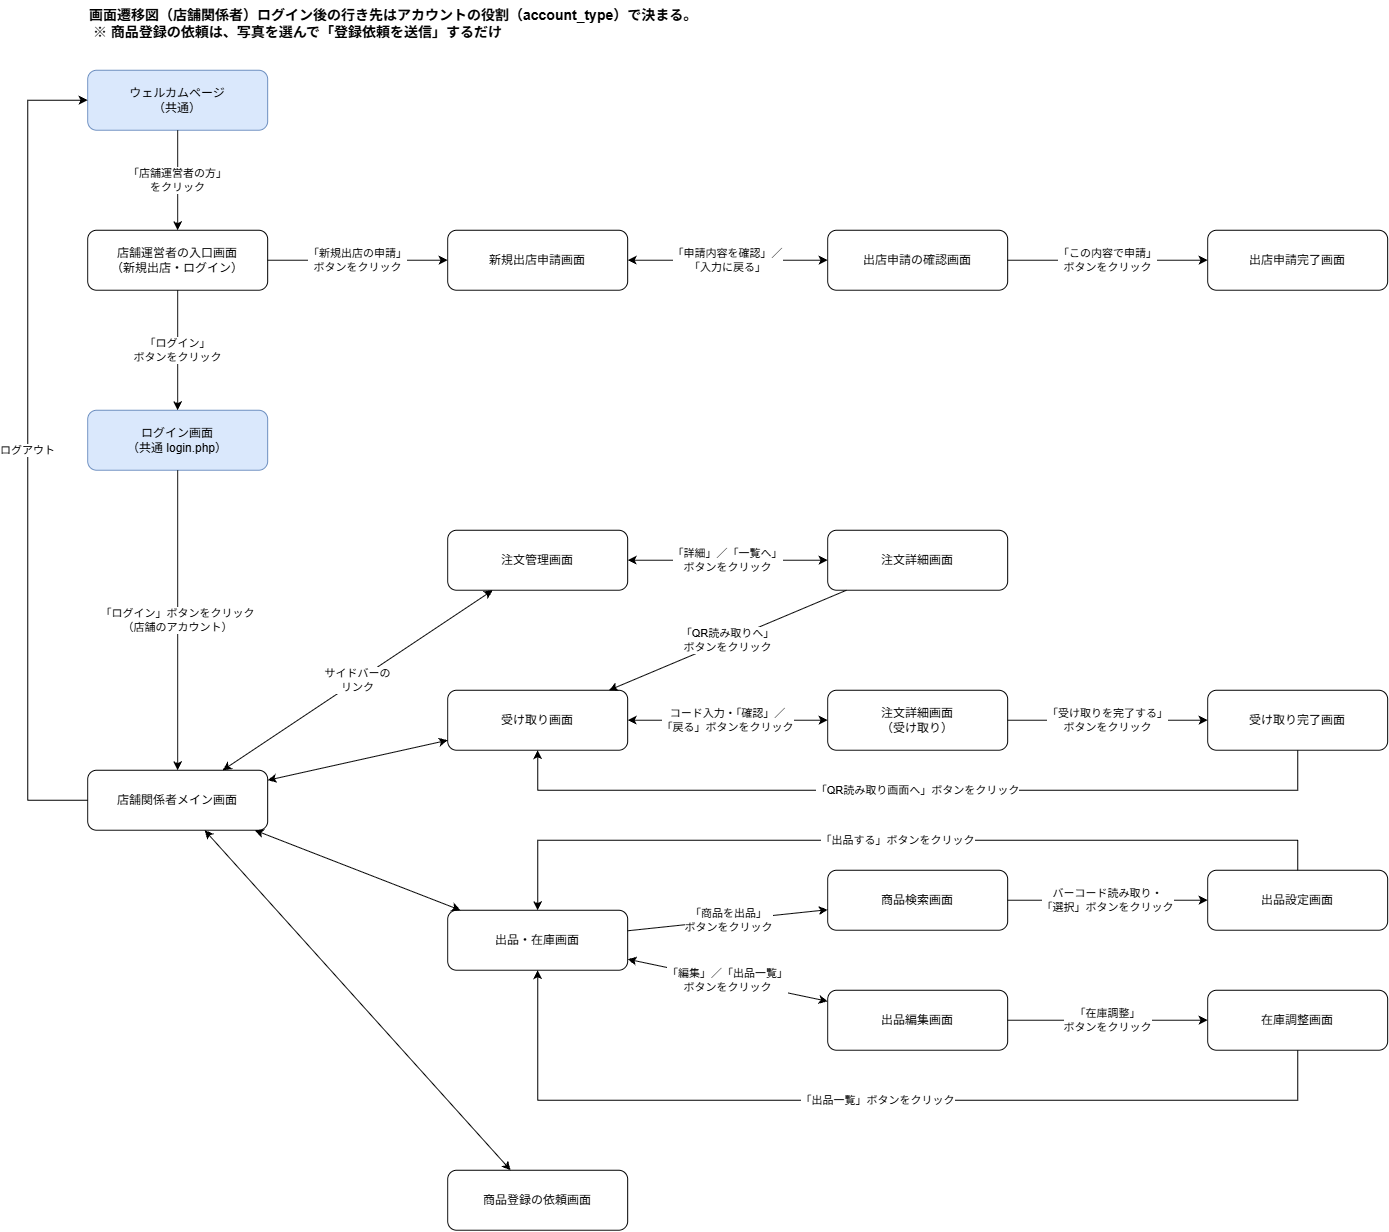

The diagram above was exported from draw.io. Its source (the exported page's mxGraphModel, read from the mxfile embedded in the PNG):
<mxGraphModel dx="2318" dy="1274" grid="1" gridSize="10" guides="1" tooltips="1" connect="1" arrows="1" fold="1" page="1" pageScale="1" pageWidth="1400" pageHeight="1400" math="0" shadow="0">
  <root>
    <mxCell id="0" />
    <mxCell id="1" parent="0" />
    <mxCell id="7vx-4kxOd4fj3UtuNGjH-1" parent="1" style="rounded=1;whiteSpace=wrap;html=1;fontSize=12;fillColor=#dae8fc;strokeColor=#6c8ebf;" value="ウェルカムページ&lt;br&gt;（共通）" vertex="1">
      <mxGeometry height="60" width="180" x="1253.166666666667" y="829.75" as="geometry" />
    </mxCell>
    <mxCell id="7vx-4kxOd4fj3UtuNGjH-2" parent="1" style="rounded=1;whiteSpace=wrap;html=1;fontSize=12;" value="店舗運営者の入口画面&lt;br&gt;（新規出店・ログイン）" vertex="1">
      <mxGeometry height="60" width="180" x="1253.166666666667" y="989.75" as="geometry" />
    </mxCell>
    <mxCell id="7vx-4kxOd4fj3UtuNGjH-3" parent="1" style="rounded=1;whiteSpace=wrap;html=1;fontSize=12;" value="新規出店申請画面" vertex="1">
      <mxGeometry height="60" width="180" x="1613.166666666667" y="989.75" as="geometry" />
    </mxCell>
    <mxCell id="7vx-4kxOd4fj3UtuNGjH-4" parent="1" style="rounded=1;whiteSpace=wrap;html=1;fontSize=12;" value="出店申請の確認画面" vertex="1">
      <mxGeometry height="60" width="180" x="1993.166666666667" y="989.75" as="geometry" />
    </mxCell>
    <mxCell id="7vx-4kxOd4fj3UtuNGjH-5" parent="1" style="rounded=1;whiteSpace=wrap;html=1;fontSize=12;" value="出店申請完了画面" vertex="1">
      <mxGeometry height="60" width="180" x="2373.166666666667" y="989.75" as="geometry" />
    </mxCell>
    <mxCell id="7vx-4kxOd4fj3UtuNGjH-6" parent="1" style="rounded=1;whiteSpace=wrap;html=1;fontSize=12;fillColor=#dae8fc;strokeColor=#6c8ebf;" value="ログイン画面&lt;br&gt;（共通 login.php）" vertex="1">
      <mxGeometry height="60" width="180" x="1253.166666666667" y="1169.75" as="geometry" />
    </mxCell>
    <mxCell id="7vx-4kxOd4fj3UtuNGjH-7" parent="1" style="rounded=1;whiteSpace=wrap;html=1;fontSize=12;" value="店舗関係者メイン画面" vertex="1">
      <mxGeometry height="60" width="180" x="1253.166666666667" y="1529.75" as="geometry" />
    </mxCell>
    <mxCell id="7vx-4kxOd4fj3UtuNGjH-8" parent="1" style="rounded=1;whiteSpace=wrap;html=1;fontSize=12;" value="注文管理画面" vertex="1">
      <mxGeometry height="60" width="180" x="1613.166666666667" y="1289.75" as="geometry" />
    </mxCell>
    <mxCell id="7vx-4kxOd4fj3UtuNGjH-9" parent="1" style="rounded=1;whiteSpace=wrap;html=1;fontSize=12;" value="注文詳細画面" vertex="1">
      <mxGeometry height="60" width="180" x="1993.166666666667" y="1289.75" as="geometry" />
    </mxCell>
    <mxCell id="7vx-4kxOd4fj3UtuNGjH-10" parent="1" style="rounded=1;whiteSpace=wrap;html=1;fontSize=12;" value="受け取り画面" vertex="1">
      <mxGeometry height="60" width="180" x="1613.166666666667" y="1449.75" as="geometry" />
    </mxCell>
    <mxCell id="7vx-4kxOd4fj3UtuNGjH-11" parent="1" style="rounded=1;whiteSpace=wrap;html=1;fontSize=12;" value="注文詳細画面&lt;br&gt;（受け取り）" vertex="1">
      <mxGeometry height="60" width="180" x="1993.166666666667" y="1449.75" as="geometry" />
    </mxCell>
    <mxCell id="7vx-4kxOd4fj3UtuNGjH-12" parent="1" style="rounded=1;whiteSpace=wrap;html=1;fontSize=12;" value="受け取り完了画面" vertex="1">
      <mxGeometry height="60" width="180" x="2373.166666666667" y="1449.75" as="geometry" />
    </mxCell>
    <mxCell id="7vx-4kxOd4fj3UtuNGjH-13" parent="1" style="rounded=1;whiteSpace=wrap;html=1;fontSize=12;" value="出品・在庫画面" vertex="1">
      <mxGeometry height="60" width="180" x="1613.166666666667" y="1669.75" as="geometry" />
    </mxCell>
    <mxCell id="7vx-4kxOd4fj3UtuNGjH-14" parent="1" style="rounded=1;whiteSpace=wrap;html=1;fontSize=12;" value="商品検索画面" vertex="1">
      <mxGeometry height="60" width="180" x="1993.166666666667" y="1629.75" as="geometry" />
    </mxCell>
    <mxCell id="7vx-4kxOd4fj3UtuNGjH-15" parent="1" style="rounded=1;whiteSpace=wrap;html=1;fontSize=12;" value="出品設定画面" vertex="1">
      <mxGeometry height="60" width="180" x="2373.166666666667" y="1629.75" as="geometry" />
    </mxCell>
    <mxCell id="7vx-4kxOd4fj3UtuNGjH-16" parent="1" style="rounded=1;whiteSpace=wrap;html=1;fontSize=12;" value="出品編集画面" vertex="1">
      <mxGeometry height="60" width="180" x="1993.166666666667" y="1749.75" as="geometry" />
    </mxCell>
    <mxCell id="7vx-4kxOd4fj3UtuNGjH-17" parent="1" style="rounded=1;whiteSpace=wrap;html=1;fontSize=12;" value="在庫調整画面" vertex="1">
      <mxGeometry height="60" width="180" x="2373.166666666667" y="1749.75" as="geometry" />
    </mxCell>
    <mxCell id="7vx-4kxOd4fj3UtuNGjH-18" parent="1" style="rounded=1;whiteSpace=wrap;html=1;fontSize=12;" value="商品登録の依頼画面" vertex="1">
      <mxGeometry height="60" width="180" x="1613.166666666667" y="1929.75" as="geometry" />
    </mxCell>
    <mxCell id="7vx-4kxOd4fj3UtuNGjH-19" edge="1" parent="1" source="7vx-4kxOd4fj3UtuNGjH-1" style="endArrow=classic;html=1;rounded=0;fontSize=11;labelBackgroundColor=#ffffff;" target="7vx-4kxOd4fj3UtuNGjH-2" value="「店舗運営者の方」&lt;br&gt;をクリック">
      <mxGeometry relative="1" as="geometry" />
    </mxCell>
    <mxCell id="7vx-4kxOd4fj3UtuNGjH-20" edge="1" parent="1" source="7vx-4kxOd4fj3UtuNGjH-2" style="endArrow=classic;html=1;rounded=0;fontSize=11;labelBackgroundColor=#ffffff;" target="7vx-4kxOd4fj3UtuNGjH-3" value="「新規出店の申請」&lt;br&gt;ボタンをクリック">
      <mxGeometry relative="1" as="geometry" />
    </mxCell>
    <mxCell id="7vx-4kxOd4fj3UtuNGjH-21" edge="1" parent="1" source="7vx-4kxOd4fj3UtuNGjH-3" style="endArrow=classic;html=1;rounded=0;fontSize=11;labelBackgroundColor=#ffffff;startArrow=classic;" target="7vx-4kxOd4fj3UtuNGjH-4" value="「申請内容を確認」／&lt;br&gt;「入力に戻る」">
      <mxGeometry relative="1" as="geometry" />
    </mxCell>
    <mxCell id="7vx-4kxOd4fj3UtuNGjH-22" edge="1" parent="1" source="7vx-4kxOd4fj3UtuNGjH-4" style="endArrow=classic;html=1;rounded=0;fontSize=11;labelBackgroundColor=#ffffff;" target="7vx-4kxOd4fj3UtuNGjH-5" value="「この内容で申請」&lt;br&gt;ボタンをクリック">
      <mxGeometry relative="1" as="geometry" />
    </mxCell>
    <mxCell id="7vx-4kxOd4fj3UtuNGjH-23" edge="1" parent="1" source="7vx-4kxOd4fj3UtuNGjH-2" style="endArrow=classic;html=1;rounded=0;fontSize=11;labelBackgroundColor=#ffffff;" target="7vx-4kxOd4fj3UtuNGjH-6" value="「ログイン」&lt;br&gt;ボタンをクリック">
      <mxGeometry relative="1" as="geometry" />
    </mxCell>
    <mxCell id="7vx-4kxOd4fj3UtuNGjH-24" edge="1" parent="1" source="7vx-4kxOd4fj3UtuNGjH-6" style="endArrow=classic;html=1;rounded=0;fontSize=11;labelBackgroundColor=#ffffff;" target="7vx-4kxOd4fj3UtuNGjH-7" value="「ログイン」ボタンをクリック&lt;br&gt;（店舗のアカウント）">
      <mxGeometry relative="1" as="geometry" />
    </mxCell>
    <mxCell id="7vx-4kxOd4fj3UtuNGjH-25" edge="1" parent="1" source="7vx-4kxOd4fj3UtuNGjH-7" style="endArrow=classic;html=1;rounded=0;fontSize=11;labelBackgroundColor=#ffffff;startArrow=classic;" target="7vx-4kxOd4fj3UtuNGjH-8" value="サイドバーの&lt;br&gt;リンク">
      <mxGeometry relative="1" as="geometry" />
    </mxCell>
    <mxCell id="7vx-4kxOd4fj3UtuNGjH-26" edge="1" parent="1" source="7vx-4kxOd4fj3UtuNGjH-7" style="endArrow=classic;html=1;rounded=0;fontSize=11;labelBackgroundColor=#ffffff;startArrow=classic;" target="7vx-4kxOd4fj3UtuNGjH-10" value="">
      <mxGeometry relative="1" as="geometry" />
    </mxCell>
    <mxCell id="7vx-4kxOd4fj3UtuNGjH-27" edge="1" parent="1" source="7vx-4kxOd4fj3UtuNGjH-7" style="endArrow=classic;html=1;rounded=0;fontSize=11;labelBackgroundColor=#ffffff;startArrow=classic;" target="7vx-4kxOd4fj3UtuNGjH-13" value="">
      <mxGeometry relative="1" as="geometry" />
    </mxCell>
    <mxCell id="7vx-4kxOd4fj3UtuNGjH-28" edge="1" parent="1" source="7vx-4kxOd4fj3UtuNGjH-7" style="endArrow=classic;html=1;rounded=0;fontSize=11;labelBackgroundColor=#ffffff;startArrow=classic;" target="7vx-4kxOd4fj3UtuNGjH-18" value="">
      <mxGeometry relative="1" as="geometry" />
    </mxCell>
    <mxCell id="7vx-4kxOd4fj3UtuNGjH-29" edge="1" parent="1" source="7vx-4kxOd4fj3UtuNGjH-8" style="endArrow=classic;html=1;rounded=0;fontSize=11;labelBackgroundColor=#ffffff;startArrow=classic;" target="7vx-4kxOd4fj3UtuNGjH-9" value="「詳細」／「一覧へ」&lt;br&gt;ボタンをクリック">
      <mxGeometry relative="1" as="geometry" />
    </mxCell>
    <mxCell id="7vx-4kxOd4fj3UtuNGjH-30" edge="1" parent="1" source="7vx-4kxOd4fj3UtuNGjH-9" style="endArrow=classic;html=1;rounded=0;fontSize=11;labelBackgroundColor=#ffffff;" target="7vx-4kxOd4fj3UtuNGjH-10" value="「QR読み取りへ」&lt;br&gt;ボタンをクリック">
      <mxGeometry relative="1" as="geometry" />
    </mxCell>
    <mxCell id="7vx-4kxOd4fj3UtuNGjH-31" edge="1" parent="1" source="7vx-4kxOd4fj3UtuNGjH-10" style="endArrow=classic;html=1;rounded=0;fontSize=11;labelBackgroundColor=#ffffff;startArrow=classic;" target="7vx-4kxOd4fj3UtuNGjH-11" value="コード入力・「確認」／&lt;br&gt;「戻る」ボタンをクリック">
      <mxGeometry relative="1" as="geometry" />
    </mxCell>
    <mxCell id="7vx-4kxOd4fj3UtuNGjH-32" edge="1" parent="1" source="7vx-4kxOd4fj3UtuNGjH-11" style="endArrow=classic;html=1;rounded=0;fontSize=11;labelBackgroundColor=#ffffff;" target="7vx-4kxOd4fj3UtuNGjH-12" value="「受け取りを完了する」&lt;br&gt;ボタンをクリック">
      <mxGeometry relative="1" as="geometry" />
    </mxCell>
    <mxCell id="7vx-4kxOd4fj3UtuNGjH-33" edge="1" parent="1" source="7vx-4kxOd4fj3UtuNGjH-12" style="endArrow=classic;html=1;rounded=0;fontSize=11;labelBackgroundColor=#ffffff;" target="7vx-4kxOd4fj3UtuNGjH-10" value="「QR読み取り画面へ」ボタンをクリック">
      <mxGeometry relative="1" as="geometry">
        <Array as="points">
          <mxPoint x="2463.166666666667" y="1549.75" />
          <mxPoint x="1703.166666666667" y="1549.75" />
        </Array>
      </mxGeometry>
    </mxCell>
    <mxCell id="7vx-4kxOd4fj3UtuNGjH-34" edge="1" parent="1" source="7vx-4kxOd4fj3UtuNGjH-13" style="endArrow=classic;html=1;rounded=0;fontSize=11;labelBackgroundColor=#ffffff;" target="7vx-4kxOd4fj3UtuNGjH-14" value="「商品を出品」&lt;br&gt;ボタンをクリック">
      <mxGeometry relative="1" as="geometry" />
    </mxCell>
    <mxCell id="7vx-4kxOd4fj3UtuNGjH-35" edge="1" parent="1" source="7vx-4kxOd4fj3UtuNGjH-14" style="endArrow=classic;html=1;rounded=0;fontSize=11;labelBackgroundColor=#ffffff;" target="7vx-4kxOd4fj3UtuNGjH-15" value="バーコード読み取り・&lt;br&gt;「選択」ボタンをクリック">
      <mxGeometry relative="1" as="geometry" />
    </mxCell>
    <mxCell id="7vx-4kxOd4fj3UtuNGjH-36" edge="1" parent="1" source="7vx-4kxOd4fj3UtuNGjH-15" style="endArrow=classic;html=1;rounded=0;fontSize=11;labelBackgroundColor=#ffffff;" target="7vx-4kxOd4fj3UtuNGjH-13" value="「出品する」ボタンをクリック">
      <mxGeometry relative="1" as="geometry">
        <Array as="points">
          <mxPoint x="2463.166666666667" y="1599.75" />
          <mxPoint x="1703.166666666667" y="1599.75" />
        </Array>
      </mxGeometry>
    </mxCell>
    <mxCell id="7vx-4kxOd4fj3UtuNGjH-37" edge="1" parent="1" source="7vx-4kxOd4fj3UtuNGjH-13" style="endArrow=classic;html=1;rounded=0;fontSize=11;labelBackgroundColor=#ffffff;startArrow=classic;" target="7vx-4kxOd4fj3UtuNGjH-16" value="「編集」／「出品一覧」&lt;br&gt;ボタンをクリック">
      <mxGeometry relative="1" as="geometry" />
    </mxCell>
    <mxCell id="7vx-4kxOd4fj3UtuNGjH-38" edge="1" parent="1" source="7vx-4kxOd4fj3UtuNGjH-16" style="endArrow=classic;html=1;rounded=0;fontSize=11;labelBackgroundColor=#ffffff;" target="7vx-4kxOd4fj3UtuNGjH-17" value="「在庫調整」&lt;br&gt;ボタンをクリック">
      <mxGeometry relative="1" as="geometry" />
    </mxCell>
    <mxCell id="7vx-4kxOd4fj3UtuNGjH-39" edge="1" parent="1" source="7vx-4kxOd4fj3UtuNGjH-17" style="endArrow=classic;html=1;rounded=0;fontSize=11;labelBackgroundColor=#ffffff;" target="7vx-4kxOd4fj3UtuNGjH-13" value="「出品一覧」ボタンをクリック">
      <mxGeometry relative="1" as="geometry">
        <Array as="points">
          <mxPoint x="2463.166666666667" y="1859.75" />
          <mxPoint x="1703.166666666667" y="1859.75" />
        </Array>
      </mxGeometry>
    </mxCell>
    <mxCell id="7vx-4kxOd4fj3UtuNGjH-40" edge="1" parent="1" source="7vx-4kxOd4fj3UtuNGjH-7" style="endArrow=classic;html=1;rounded=0;fontSize=11;labelBackgroundColor=#ffffff;" target="7vx-4kxOd4fj3UtuNGjH-1" value="ログアウト">
      <mxGeometry relative="1" as="geometry">
        <Array as="points">
          <mxPoint x="1193.166666666667" y="1559.75" />
          <mxPoint x="1193.166666666667" y="859.75" />
        </Array>
      </mxGeometry>
    </mxCell>
    <mxCell id="7vx-4kxOd4fj3UtuNGjH-41" parent="1" style="text;html=1;align=left;verticalAlign=top;fontSize=14;fontStyle=1;whiteSpace=wrap;" value="画面遷移図（店舗関係者）ログイン後の行き先はアカウントの役割（account_type）で決まる。&lt;div&gt;&amp;nbsp;※ 商品登録の依頼は、写真を選んで「登録依頼を送信」するだけ&lt;/div&gt;" vertex="1">
      <mxGeometry height="50" width="700" x="1253.166666666667" y="759.75" as="geometry" />
    </mxCell>
  </root>
</mxGraphModel>